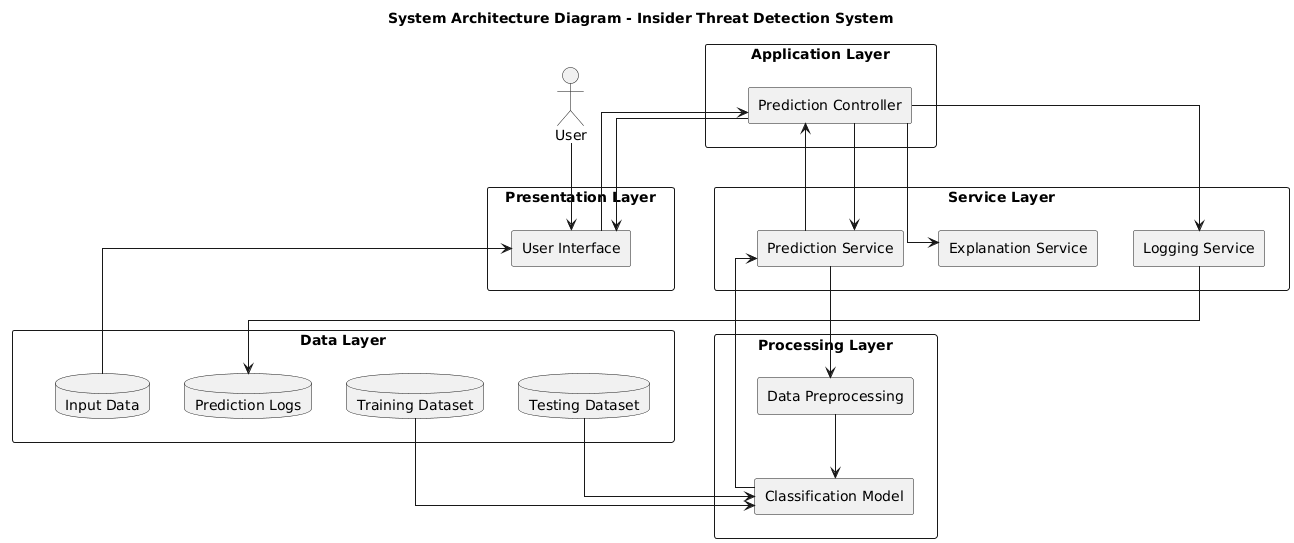

The diagram above was rendered by PlantUML. Its source (embedded in the PNG):
@startuml
title System Architecture Diagram - Insider Threat Detection System

skinparam componentStyle rectangle
skinparam shadowing false
skinparam packageStyle rectangle
skinparam linetype ortho

top to bottom direction

actor User

rectangle "Presentation Layer" as PL {
    component "User Interface" as UI
}

rectangle "Application Layer" as AL {
    component "Prediction Controller" as Controller
}

rectangle "Service Layer" as SL {
    component "Prediction Service" as Predictor
    component "Explanation Service" as Explain
    component "Logging Service" as Logger
}

rectangle "Processing Layer" as ML {
    component "Data Preprocessing" as Preprocess
    component "Classification Model" as Model
}

rectangle "Data Layer" as DL {
    database "Input Data" as Uploads
    database "Prediction Logs" as Logs
    database "Training Dataset" as TrainData
    database "Testing Dataset" as TestData
}

' Force stacked layers
PL -[hidden]down-> AL
AL -[hidden]down-> SL
SL -[hidden]down-> ML
ML -[hidden]down-> DL

' Keep services on same horizontal level
Predictor -[hidden]right-> Explain
Explain -[hidden]right-> Logger

' Keep data stores on same horizontal level
Uploads -[hidden]right-> Logs
Logs -[hidden]right-> TrainData
TrainData -[hidden]right-> TestData

' Main flow
User --> UI
UI --> Controller
Controller --> Predictor
Predictor --> Preprocess
Preprocess --> Model
Model --> Predictor
Predictor --> Controller
Controller --> UI

' Supporting flows
Controller --> Explain
Controller --> Logger
Logger --> Logs

Uploads --> UI
TrainData --> Model
TestData --> Model
@enduml